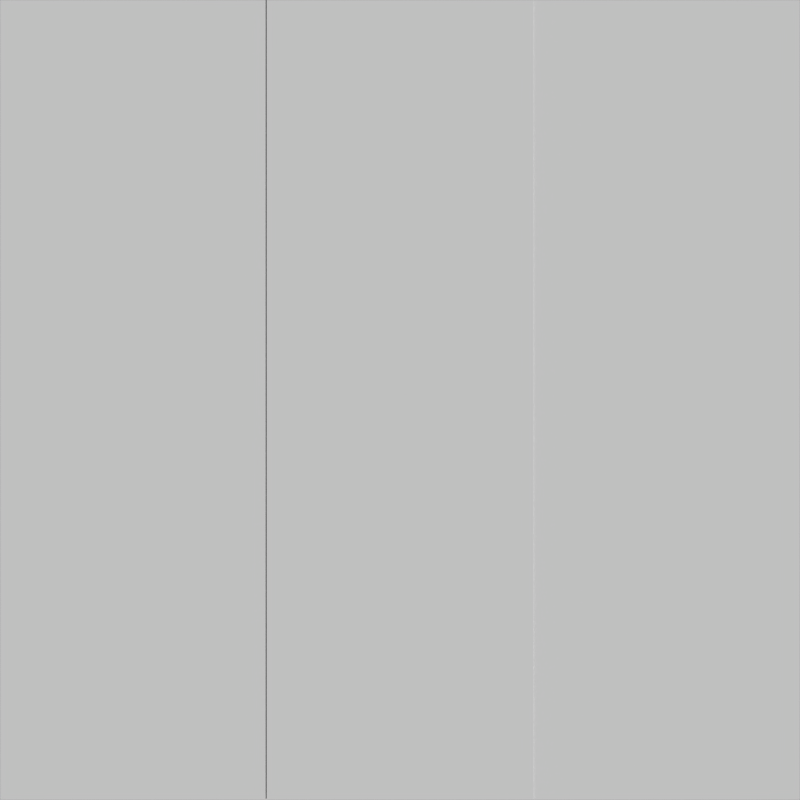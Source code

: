 # Source: roads.blend  (saved by Blender 2.76.0; exported with 4.5.12 LTS)
import bpy
from mathutils import Matrix  # noqa: F401  (used for matrix-valued properties, if any)

bpy.ops.wm.read_factory_settings(use_empty=True)
scene = bpy.context.scene
scene.name = 'Scene'

# ---- collections
col_collection_1 = bpy.data.collections.new('Collection 1'); scene.collection.children.link(col_collection_1)
col_collection_1.hide_render = True
col_collection_1.hide_viewport = True
col_collection_2 = bpy.data.collections.new('Collection 2'); scene.collection.children.link(col_collection_2)
col_collection_2.hide_render = True
col_collection_2.hide_viewport = True
col_collection_3 = bpy.data.collections.new('Collection 3'); scene.collection.children.link(col_collection_3)
col_collection_4 = bpy.data.collections.new('Collection 4'); scene.collection.children.link(col_collection_4)
col_collection_4.hide_render = True
col_collection_4.hide_viewport = True
col_collection_5 = bpy.data.collections.new('Collection 5'); scene.collection.children.link(col_collection_5)
col_collection_5.hide_render = True
col_collection_5.hide_viewport = True

# ---- materials (node trees are filled in below, after node groups)
mat_groundmat = bpy.data.materials.new('GroundMat')
mat_groundmat.alpha_threshold = 0.0
mat_groundmat.use_transparent_shadow = False
mat_groundmat.roughness = 0.5
mat_roadmat = bpy.data.materials.new('RoadMat')
mat_roadmat.alpha_threshold = 0.0
mat_roadmat.use_transparent_shadow = False
mat_roadmat.roughness = 0.5

# ---- material node trees

# ---- world
world_world = bpy.data.worlds.new('World'); scene.world = world_world
world_world.color = (0.05088, 0.05088, 0.05088)
world_world.use_sun_shadow = False
world_world.sun_shadow_jitter_overblur = 0.0
world_world.cycles.sampling_method = 'MANUAL'
world_world.cycles.sample_map_resolution = 256

# ---- cameras
cam_camera_002 = bpy.data.cameras.new('Camera.002')
cam_camera_002.type = 'ORTHO'
cam_camera_002.clip_end = 100.0
cam_camera_002.lens = 35.0
cam_camera_002.sensor_width = 32.0
cam_camera_002.sensor_height = 18.0
cam_camera_002.dof.focus_distance = 0.0
cam_camera_002.dof.aperture_fstop = 128.0
cam_camera_002.dof.aperture_blades = 6

# ---- meshes
me_plane = bpy.data.meshes.new('Plane')
me_plane.from_pydata([(-3.0, -3.0, 0.0), (3.0, -3.0, 0.0), (-3.0, 3.0, 0.0), (3.0, 3.0, 0.0)], [], [(0, 1, 3, 2)])
_uv = me_plane.uv_layers.new(name='UVMap')
_uv.uv.foreach_set('vector', [0.0, 0.0, 1.0, 0.0, 1.0, 1.0, 0.0, 1.0])
me_plane.materials.append(mat_groundmat)
me_plane.use_remesh_preserve_volume = False
me_plane.use_remesh_preserve_attributes = False
me_plane.use_mirror_vertex_groups = False
me_plane.update()
me_plane_001 = bpy.data.meshes.new('Plane.001')
me_plane_001.from_pydata([(-1.0, -3.0, 0.0), (1.0, -3.0, 0.0), (-3.0, 1.0, 0.0), (-3.0, -1.0, 0.0), (-1.0, -1.0, 0.0), (-1.0, 1.0, 0.0), (1.0, -1.0, 0.0), (0.4948, 0.5657, 0.03292), (0.9641, -0.07214, 0.0), (-0.09299, 0.9879, 0.0)], [], [(0, 1, 6, 4), (4, 6, 8, 7, 9, 5), (3, 4, 5, 2)])
_uv = me_plane_001.uv_layers.new(name='UVMap')
_uv.uv.foreach_set('vector', [0.5671, 0.1939, 0.5647, 0.7671, -0.001063, 0.7634, 0.01708, 0.1763, 0.4796, 0.2296, 1.002, 0.2296, 0.9922, 0.4718, 0.871, 0.6397, 0.7164, 0.7485, 0.4796, 0.7516, 0.006137, 0.1441, 0.6713, 0.1603, 0.6555, 0.7835, 0.00614, 0.785])
me_plane_001.materials.append(mat_roadmat)
me_plane_001.use_remesh_preserve_volume = False
me_plane_001.use_remesh_preserve_attributes = False
me_plane_001.use_mirror_vertex_groups = False
me_plane_001.update()
me_plane_002 = bpy.data.meshes.new('Plane.002')
me_plane_002.from_pydata([(-1.0, -3.0, 0.0), (1.0, -3.0, 0.0), (1.0, 3.0, 0.0), (-1.0, 3.0, 0.0), (-1.0, -1.0, 0.0), (-1.0, 1.0, 0.0), (1.0, -1.0, 0.0), (1.0, 1.0, 0.0)], [], [(5, 7, 2, 3), (0, 1, 6, 4), (4, 6, 7, 5)])
_uv = me_plane_002.uv_layers.new(name='UVMap')
_uv.uv.foreach_set('vector', [0.0006744, 0.7571, 0.0006745, 0.1647, 0.4384, 0.1804, 0.4384, 0.7728, 0.0006744, 0.7571, 0.0006745, 0.1647, 0.4384, 0.1804, 0.4384, 0.7728, 0.0006744, 0.7571, 0.0006745, 0.1647, 0.4259, 0.1757, 0.4259, 0.7681])
me_plane_002.materials.append(mat_roadmat)
me_plane_002.use_remesh_preserve_volume = False
me_plane_002.use_remesh_preserve_attributes = False
me_plane_002.use_mirror_vertex_groups = False
me_plane_002.update()

# ---- objects
ob_ground = bpy.data.objects.new('Ground', me_plane)
ob_tilecamera = bpy.data.objects.new('TileCamera', cam_camera_002)
ob_roadcorner = bpy.data.objects.new('RoadCorner', me_plane_001)
ob_road = bpy.data.objects.new('Road', me_plane_002)

# ---- transforms, parenting, visibility, modifiers, constraints
ob_ground.location = (0.0, 0.0, 0.0)
ob_ground.lineart.crease_threshold = 0.0
ob_tilecamera.location = (0.0, 0.0, 11.59)
ob_tilecamera.lineart.crease_threshold = 0.0
ob_roadcorner.location = (0.0, 0.0, 0.001)
ob_roadcorner.lineart.crease_threshold = 0.0
ob_road.location = (0.0, 0.0, 0.01)
ob_road.lineart.crease_threshold = 0.0

# ---- collection membership
col_collection_1.objects.link(ob_ground)
col_collection_1.objects.link(ob_tilecamera)
col_collection_2.objects.link(ob_roadcorner)
col_collection_2.objects.link(ob_ground)
col_collection_3.objects.link(ob_road)
col_collection_3.objects.link(ob_ground)
col_collection_4.objects.link(ob_ground)
col_collection_5.objects.link(ob_ground)

# ---- scene / render settings (as saved in the file)
scene.camera = ob_tilecamera
scene.frame_start = 1; scene.frame_end = 250; scene.frame_set(1)
scene.render.engine = 'BLENDER_EEVEE_NEXT'
scene.render.resolution_x = 50
scene.render.resolution_y = 50
scene.render.dither_intensity = 0.0
scene.render.film_transparent = True
scene.cycles.use_denoising = False
scene.cycles.samples = 10
scene.cycles.sampling_pattern = 'TABULATED_SOBOL'
scene.cycles.light_sampling_threshold = 0.0
scene.cycles.use_adaptive_sampling = False
scene.cycles.use_light_tree = False
scene.cycles.blur_glossy = 0.0
scene.cycles.pixel_filter_type = 'GAUSSIAN'
scene.cycles.sample_clamp_indirect = 0.0
scene.view_settings.view_transform = 'Standard'
bpy.context.view_layer.update()

# ---- added for rendering (the .blend has no usable light): sun
light_auto_sun = bpy.data.lights.new('AutoSun', 'SUN')
light_auto_sun.energy = 3.0
light_auto_sun.angle = 0.0523599
ob_auto_sun = bpy.data.objects.new('AutoSun', light_auto_sun)
scene.collection.objects.link(ob_auto_sun)
ob_auto_sun.rotation_euler = (0.872665, 0.174533, 0.523599)
bpy.context.view_layer.update()
